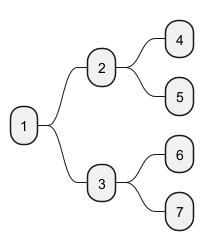

The diagram above was rendered by PlantUML. Its source (embedded in the PNG):
@startmindmap
* 1
** 2
*** 4
*** 5
** 3
*** 6
*** 7
@endmindmap